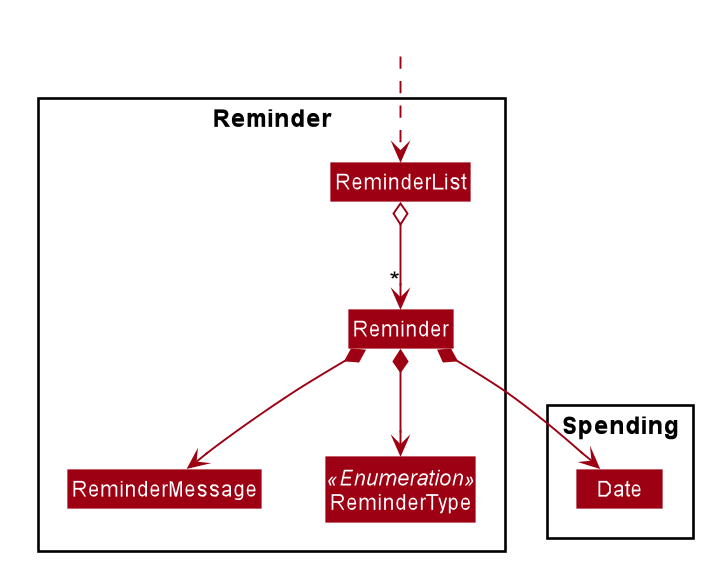

The diagram above was rendered by PlantUML. Its source (embedded in the PNG):
@startuml








skinparam BackgroundColor #FFFFFFF

skinparam Shadowing false

skinparam Class {
    FontColor #FFFFFF
    BorderThickness 1
    BorderColor #FFFFFF
    StereotypeFontColor #FFFFFF
    FontName Arial
}

skinparam Actor {
    BorderColor #000000
    Color #000000
    FontName Arial
}

skinparam Sequence {
    MessageAlign center
    BoxFontSize 15
    BoxPadding 0
    BoxFontColor #FFFFFF
    FontName Arial
}

skinparam Participant {
    FontColor #FFFFFFF
    Padding 20
}

skinparam MinClassWidth 50
skinparam ParticipantPadding 10
skinparam Shadowing false
skinparam DefaultTextAlignment center
skinparam packageStyle Rectangle

hide footbox
hide members
hide circle
skinparam arrowThickness 1.1
skinparam arrowColor #9D0012
skinparam classBackgroundColor #9D0012


Package Reminder {
class Reminder
class ReminderList
class ReminderMessage
enum ReminderType <<Enumeration>>
}

Package Spending {
class Date
}

Class HiddenOutside #FFFFFF
HiddenOutside ..> ReminderList
ReminderList o--> "*" Reminder
Reminder *--> ReminderMessage
Reminder *--> Date
Reminder *--> ReminderType

@enduml